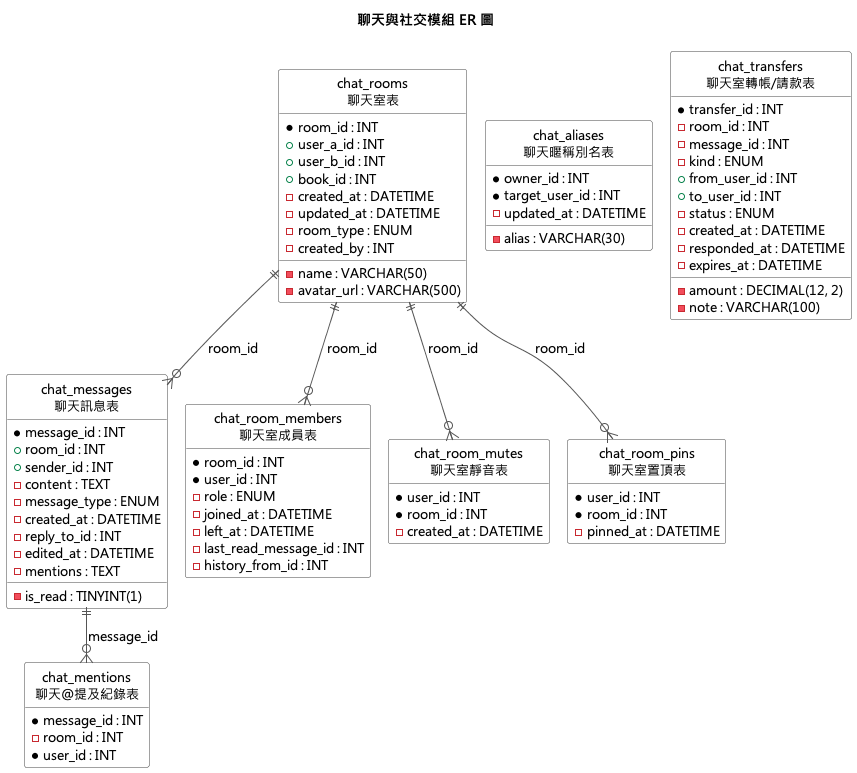

The diagram above was rendered by PlantUML. Its source (embedded in the PNG):
@startuml
!pragma layout smetana
skinparam defaultFontName "Microsoft JhengHei"
skinparam defaultFontSize 13
skinparam linetype ortho
hide circle
hide empty methods
skinparam ranksep 60
skinparam nodesep 40
skinparam class {
  BackgroundColor White
  BorderColor #444444
  ArrowColor #555555
}

title 聊天與社交模組 ER 圖

entity "chat_rooms\n聊天室表" as chat_rooms {
  * room_id : INT
  + user_a_id : INT
  + user_b_id : INT
  + book_id : INT
  - created_at : DATETIME
  - updated_at : DATETIME
  - room_type : ENUM
  - name : VARCHAR(50)
  - avatar_url : VARCHAR(500)
  - created_by : INT
}

entity "chat_messages\n聊天訊息表" as chat_messages {
  * message_id : INT
  + room_id : INT
  + sender_id : INT
  - content : TEXT
  - message_type : ENUM
  - is_read : TINYINT(1)
  - created_at : DATETIME
  - reply_to_id : INT
  - edited_at : DATETIME
  - mentions : TEXT
}

entity "chat_room_members\n聊天室成員表" as chat_room_members {
  * room_id : INT
  * user_id : INT
  - role : ENUM
  - joined_at : DATETIME
  - left_at : DATETIME
  - last_read_message_id : INT
  - history_from_id : INT
}

entity "chat_room_mutes\n聊天室靜音表" as chat_room_mutes {
  * user_id : INT
  * room_id : INT
  - created_at : DATETIME
}

entity "chat_room_pins\n聊天室置頂表" as chat_room_pins {
  * user_id : INT
  * room_id : INT
  - pinned_at : DATETIME
}

entity "chat_aliases\n聊天暱稱別名表" as chat_aliases {
  * owner_id : INT
  * target_user_id : INT
  - alias : VARCHAR(30)
  - updated_at : DATETIME
}

entity "chat_mentions\n聊天@提及紀錄表" as chat_mentions {
  * message_id : INT
  - room_id : INT
  * user_id : INT
}

entity "chat_transfers\n聊天室轉帳/請款表" as chat_transfers {
  * transfer_id : INT
  - room_id : INT
  - message_id : INT
  - kind : ENUM
  + from_user_id : INT
  + to_user_id : INT
  - amount : DECIMAL(12, 2)
  - note : VARCHAR(100)
  - status : ENUM
  - created_at : DATETIME
  - responded_at : DATETIME
  - expires_at : DATETIME
}

chat_rooms ||--o{ chat_messages : "room_id"
chat_rooms ||--o{ chat_room_members : "room_id"
chat_rooms ||--o{ chat_room_mutes : "room_id"
chat_rooms ||--o{ chat_room_pins : "room_id"
chat_messages ||--o{ chat_mentions : "message_id"
@enduml